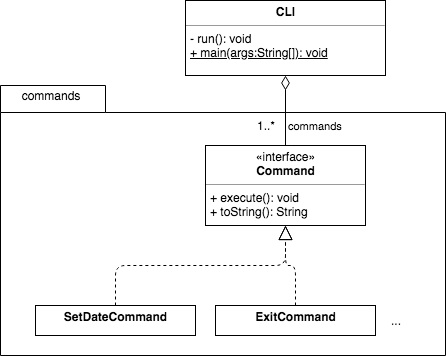

The diagram above was exported from draw.io. Its source (the exported page's mxGraphModel, read from the mxfile embedded in the PNG):
<mxGraphModel dx="1106" dy="779" grid="1" gridSize="10" guides="1" tooltips="1" connect="1" arrows="1" fold="1" page="1" pageScale="1" pageWidth="1700" pageHeight="1100" math="0" shadow="0">
  <root>
    <mxCell id="0" />
    <mxCell id="1" parent="0" />
    <mxCell id="LsO-_faxfW2ikNMgvea2-8" value="" style="shape=folder;fontStyle=1;spacingTop=10;tabWidth=105;tabHeight=27;tabPosition=left;html=1;" parent="1" vertex="1">
      <mxGeometry x="45" y="220" width="445" height="270" as="geometry" />
    </mxCell>
    <mxCell id="LsO-_faxfW2ikNMgvea2-3" value="commands" style="edgeStyle=orthogonalEdgeStyle;rounded=0;orthogonalLoop=1;jettySize=auto;html=1;startArrow=diamondThin;startFill=0;endArrow=none;endFill=0;endSize=6;targetPerimeterSpacing=0;strokeWidth=1;startSize=12;labelPosition=center;verticalLabelPosition=middle;align=center;verticalAlign=middle;" parent="1" source="-I446lmpZ7WXoi5mFJFB-1" target="eteR9gcEDHc9o2JJtDzy-19" edge="1">
      <mxGeometry x="0.4286" y="30" relative="1" as="geometry">
        <mxPoint as="offset" />
      </mxGeometry>
    </mxCell>
    <mxCell id="-I446lmpZ7WXoi5mFJFB-1" value="&lt;p style=&quot;margin: 0px ; margin-top: 4px ; text-align: center&quot;&gt;&lt;b&gt;CLI&lt;/b&gt;&lt;/p&gt;&lt;hr size=&quot;1&quot;&gt;&lt;p style=&quot;margin: 0px ; margin-left: 4px&quot;&gt;&lt;span&gt;- run(): void&lt;/span&gt;&lt;br&gt;&lt;/p&gt;&lt;p style=&quot;margin: 0px ; margin-left: 4px&quot;&gt;&lt;u&gt;+ main(args:String[]): void&lt;/u&gt;&lt;br&gt;&lt;/p&gt;" style="verticalAlign=top;align=left;overflow=fill;fontSize=12;fontFamily=Helvetica;html=1;" parent="1" vertex="1">
      <mxGeometry x="230" y="135" width="200" height="75" as="geometry" />
    </mxCell>
    <mxCell id="eteR9gcEDHc9o2JJtDzy-19" value="&lt;p style=&quot;margin: 0px ; margin-top: 4px ; text-align: center&quot;&gt;«interface»&lt;br&gt;&lt;b&gt;Command&lt;/b&gt;&lt;/p&gt;&lt;hr size=&quot;1&quot;&gt;&lt;p style=&quot;margin: 0px ; margin-left: 4px&quot;&gt;+ execute(): void&lt;/p&gt;&lt;p style=&quot;margin: 0px ; margin-left: 4px&quot;&gt;+ toString(): String&lt;/p&gt;" style="verticalAlign=top;align=left;overflow=fill;fontSize=12;fontFamily=Helvetica;html=1;" parent="1" vertex="1">
      <mxGeometry x="250" y="280" width="160" height="80" as="geometry" />
    </mxCell>
    <mxCell id="eteR9gcEDHc9o2JJtDzy-23" value="&lt;p style=&quot;margin: 0px ; margin-top: 4px ; text-align: center&quot;&gt;&lt;b&gt;ExitCommand&lt;/b&gt;&lt;/p&gt;" style="verticalAlign=top;align=left;overflow=fill;fontSize=12;fontFamily=Helvetica;html=1;" parent="1" vertex="1">
      <mxGeometry x="260" y="440" width="160" height="30" as="geometry" />
    </mxCell>
    <mxCell id="eteR9gcEDHc9o2JJtDzy-25" value="" style="endArrow=block;dashed=1;endFill=0;endSize=12;html=1;entryX=0.5;entryY=1;entryDx=0;entryDy=0;exitX=0.5;exitY=0;exitDx=0;exitDy=0;edgeStyle=orthogonalEdgeStyle;" parent="1" source="eteR9gcEDHc9o2JJtDzy-23" target="eteR9gcEDHc9o2JJtDzy-19" edge="1">
      <mxGeometry width="160" relative="1" as="geometry">
        <mxPoint x="230" y="490" as="sourcePoint" />
        <mxPoint x="390" y="490" as="targetPoint" />
      </mxGeometry>
    </mxCell>
    <mxCell id="eteR9gcEDHc9o2JJtDzy-26" value="..." style="text;html=1;strokeColor=none;fillColor=none;align=center;verticalAlign=middle;whiteSpace=wrap;rounded=0;" parent="1" vertex="1">
      <mxGeometry x="420" y="445" width="40" height="20" as="geometry" />
    </mxCell>
    <mxCell id="LsO-_faxfW2ikNMgvea2-4" value="&lt;p style=&quot;margin: 0px ; margin-top: 4px ; text-align: center&quot;&gt;&lt;b&gt;SetDateCommand&lt;/b&gt;&lt;/p&gt;" style="verticalAlign=top;align=left;overflow=fill;fontSize=12;fontFamily=Helvetica;html=1;" parent="1" vertex="1">
      <mxGeometry x="80" y="440" width="160" height="30" as="geometry" />
    </mxCell>
    <mxCell id="LsO-_faxfW2ikNMgvea2-5" value="" style="endArrow=block;dashed=1;endFill=0;endSize=12;html=1;exitX=0.5;exitY=0;exitDx=0;exitDy=0;edgeStyle=orthogonalEdgeStyle;" parent="1" source="LsO-_faxfW2ikNMgvea2-4" edge="1">
      <mxGeometry width="160" relative="1" as="geometry">
        <mxPoint x="350" y="450" as="sourcePoint" />
        <mxPoint x="330" y="360" as="targetPoint" />
      </mxGeometry>
    </mxCell>
    <mxCell id="LsO-_faxfW2ikNMgvea2-7" value="1..*" style="text;html=1;strokeColor=none;fillColor=none;align=center;verticalAlign=middle;whiteSpace=wrap;rounded=0;" parent="1" vertex="1">
      <mxGeometry x="290" y="250" width="40" height="20" as="geometry" />
    </mxCell>
    <mxCell id="LsO-_faxfW2ikNMgvea2-9" value="commands" style="text;html=1;strokeColor=none;fillColor=none;align=center;verticalAlign=middle;whiteSpace=wrap;rounded=0;" parent="1" vertex="1">
      <mxGeometry x="50" y="220" width="90" height="20" as="geometry" />
    </mxCell>
  </root>
</mxGraphModel>